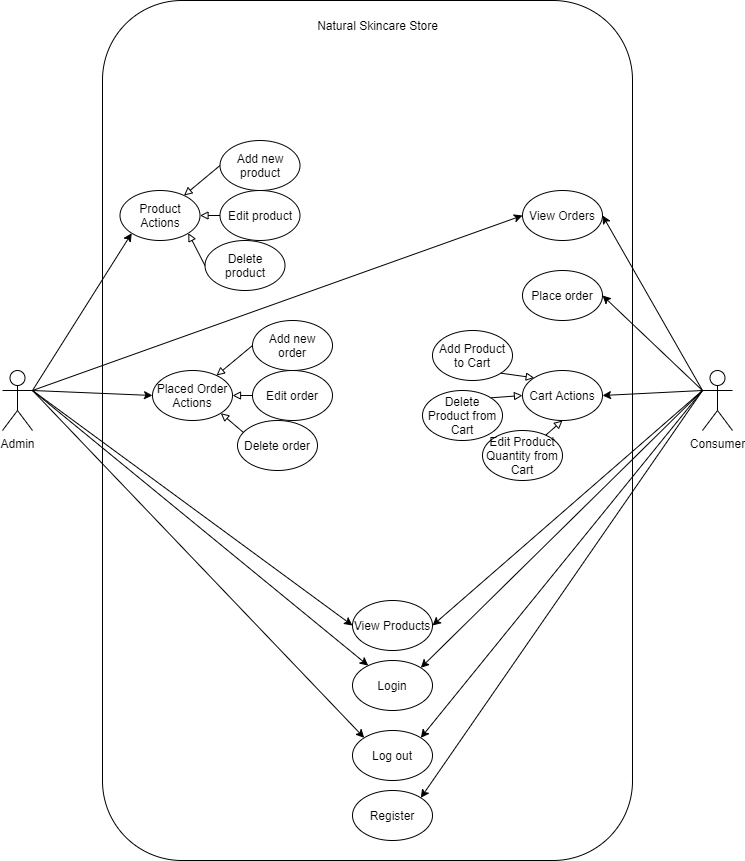

The diagram above was exported from draw.io. Its source (the exported page's mxGraphModel, read from the mxfile embedded in the PNG):
<mxGraphModel dx="1422" dy="1876" grid="1" gridSize="10" guides="1" tooltips="1" connect="1" arrows="1" fold="1" page="1" pageScale="1" pageWidth="850" pageHeight="1100" math="0" shadow="0">
  <root>
    <mxCell id="0" />
    <mxCell id="1" parent="0" />
    <mxCell id="vT4jp2XRpQVMigdccmMJ-1" value="" style="rounded=1;whiteSpace=wrap;html=1;" vertex="1" parent="1">
      <mxGeometry x="290" y="-90" width="530" height="860" as="geometry" />
    </mxCell>
    <mxCell id="vT4jp2XRpQVMigdccmMJ-2" value="Natural Skincare Store" style="text;html=1;strokeColor=none;fillColor=none;align=center;verticalAlign=middle;whiteSpace=wrap;rounded=0;" vertex="1" parent="1">
      <mxGeometry x="487.5" y="-80" width="155" height="30" as="geometry" />
    </mxCell>
    <mxCell id="vT4jp2XRpQVMigdccmMJ-3" value="Admin" style="shape=umlActor;verticalLabelPosition=bottom;verticalAlign=top;html=1;outlineConnect=0;" vertex="1" parent="1">
      <mxGeometry x="190" y="280" width="30" height="60" as="geometry" />
    </mxCell>
    <mxCell id="vT4jp2XRpQVMigdccmMJ-6" value="Consumer" style="shape=umlActor;verticalLabelPosition=bottom;verticalAlign=top;html=1;outlineConnect=0;" vertex="1" parent="1">
      <mxGeometry x="890" y="280" width="30" height="60" as="geometry" />
    </mxCell>
    <mxCell id="vT4jp2XRpQVMigdccmMJ-7" value="Login" style="ellipse;whiteSpace=wrap;html=1;" vertex="1" parent="1">
      <mxGeometry x="540" y="570" width="80" height="50" as="geometry" />
    </mxCell>
    <mxCell id="vT4jp2XRpQVMigdccmMJ-8" value="Register" style="ellipse;whiteSpace=wrap;html=1;" vertex="1" parent="1">
      <mxGeometry x="540" y="700" width="80" height="50" as="geometry" />
    </mxCell>
    <mxCell id="vT4jp2XRpQVMigdccmMJ-9" value="" style="endArrow=classic;html=1;rounded=0;entryX=1;entryY=0;entryDx=0;entryDy=0;exitX=0;exitY=0.3333333333333333;exitDx=0;exitDy=0;exitPerimeter=0;" edge="1" parent="1" source="vT4jp2XRpQVMigdccmMJ-6" target="vT4jp2XRpQVMigdccmMJ-7">
      <mxGeometry width="50" height="50" relative="1" as="geometry">
        <mxPoint x="400" y="390" as="sourcePoint" />
        <mxPoint x="450" y="340" as="targetPoint" />
      </mxGeometry>
    </mxCell>
    <mxCell id="vT4jp2XRpQVMigdccmMJ-10" value="" style="endArrow=classic;html=1;rounded=0;exitX=1;exitY=0.3333333333333333;exitDx=0;exitDy=0;exitPerimeter=0;" edge="1" parent="1" source="vT4jp2XRpQVMigdccmMJ-3" target="vT4jp2XRpQVMigdccmMJ-7">
      <mxGeometry width="50" height="50" relative="1" as="geometry">
        <mxPoint x="400" y="390" as="sourcePoint" />
        <mxPoint x="450" y="340" as="targetPoint" />
      </mxGeometry>
    </mxCell>
    <mxCell id="vT4jp2XRpQVMigdccmMJ-11" value="" style="endArrow=classic;html=1;rounded=0;exitX=0;exitY=0.3333333333333333;exitDx=0;exitDy=0;exitPerimeter=0;entryX=1;entryY=0;entryDx=0;entryDy=0;" edge="1" parent="1" source="vT4jp2XRpQVMigdccmMJ-6" target="vT4jp2XRpQVMigdccmMJ-8">
      <mxGeometry width="50" height="50" relative="1" as="geometry">
        <mxPoint x="400" y="390" as="sourcePoint" />
        <mxPoint x="450" y="340" as="targetPoint" />
      </mxGeometry>
    </mxCell>
    <mxCell id="vT4jp2XRpQVMigdccmMJ-14" value="View Products" style="ellipse;whiteSpace=wrap;html=1;" vertex="1" parent="1">
      <mxGeometry x="540" y="510" width="80" height="50" as="geometry" />
    </mxCell>
    <mxCell id="vT4jp2XRpQVMigdccmMJ-15" value="" style="endArrow=classic;html=1;rounded=0;exitX=1;exitY=0.3333333333333333;exitDx=0;exitDy=0;exitPerimeter=0;entryX=0;entryY=0.5;entryDx=0;entryDy=0;" edge="1" parent="1" source="vT4jp2XRpQVMigdccmMJ-3" target="vT4jp2XRpQVMigdccmMJ-14">
      <mxGeometry width="50" height="50" relative="1" as="geometry">
        <mxPoint x="530" y="360" as="sourcePoint" />
        <mxPoint x="580" y="310" as="targetPoint" />
      </mxGeometry>
    </mxCell>
    <mxCell id="vT4jp2XRpQVMigdccmMJ-16" value="" style="endArrow=classic;html=1;rounded=0;entryX=1;entryY=0.5;entryDx=0;entryDy=0;" edge="1" parent="1" target="vT4jp2XRpQVMigdccmMJ-14">
      <mxGeometry width="50" height="50" relative="1" as="geometry">
        <mxPoint x="890" y="300" as="sourcePoint" />
        <mxPoint x="580" y="310" as="targetPoint" />
      </mxGeometry>
    </mxCell>
    <mxCell id="vT4jp2XRpQVMigdccmMJ-18" value="Cart Actions" style="ellipse;whiteSpace=wrap;html=1;" vertex="1" parent="1">
      <mxGeometry x="710" y="280" width="80" height="50" as="geometry" />
    </mxCell>
    <mxCell id="vT4jp2XRpQVMigdccmMJ-19" value="" style="endArrow=classic;html=1;rounded=0;exitX=0;exitY=0.3333333333333333;exitDx=0;exitDy=0;exitPerimeter=0;entryX=1;entryY=0.5;entryDx=0;entryDy=0;" edge="1" parent="1" source="vT4jp2XRpQVMigdccmMJ-6" target="vT4jp2XRpQVMigdccmMJ-18">
      <mxGeometry width="50" height="50" relative="1" as="geometry">
        <mxPoint x="530" y="360" as="sourcePoint" />
        <mxPoint x="580" y="310" as="targetPoint" />
      </mxGeometry>
    </mxCell>
    <mxCell id="vT4jp2XRpQVMigdccmMJ-20" value="Add Product to Cart" style="ellipse;whiteSpace=wrap;html=1;" vertex="1" parent="1">
      <mxGeometry x="620" y="240" width="80" height="50" as="geometry" />
    </mxCell>
    <mxCell id="vT4jp2XRpQVMigdccmMJ-22" value="Delete Product from Cart" style="ellipse;whiteSpace=wrap;html=1;" vertex="1" parent="1">
      <mxGeometry x="610" y="300" width="80" height="50" as="geometry" />
    </mxCell>
    <mxCell id="vT4jp2XRpQVMigdccmMJ-23" value="Edit Product Quantity from Cart" style="ellipse;whiteSpace=wrap;html=1;" vertex="1" parent="1">
      <mxGeometry x="670" y="340" width="80" height="50" as="geometry" />
    </mxCell>
    <mxCell id="vT4jp2XRpQVMigdccmMJ-24" value="" style="endArrow=block;html=1;rounded=0;entryX=0.5;entryY=1;entryDx=0;entryDy=0;endFill=0;" edge="1" parent="1" source="vT4jp2XRpQVMigdccmMJ-23" target="vT4jp2XRpQVMigdccmMJ-18">
      <mxGeometry width="50" height="50" relative="1" as="geometry">
        <mxPoint x="530" y="340" as="sourcePoint" />
        <mxPoint x="580" y="290" as="targetPoint" />
      </mxGeometry>
    </mxCell>
    <mxCell id="vT4jp2XRpQVMigdccmMJ-25" value="" style="endArrow=block;html=1;rounded=0;entryX=0;entryY=0.5;entryDx=0;entryDy=0;exitX=1;exitY=0;exitDx=0;exitDy=0;endFill=0;" edge="1" parent="1" source="vT4jp2XRpQVMigdccmMJ-22" target="vT4jp2XRpQVMigdccmMJ-18">
      <mxGeometry width="50" height="50" relative="1" as="geometry">
        <mxPoint x="650" y="315" as="sourcePoint" />
        <mxPoint x="580" y="290" as="targetPoint" />
      </mxGeometry>
    </mxCell>
    <mxCell id="vT4jp2XRpQVMigdccmMJ-26" value="" style="endArrow=block;html=1;rounded=0;entryX=0;entryY=0;entryDx=0;entryDy=0;exitX=1;exitY=1;exitDx=0;exitDy=0;endFill=0;" edge="1" parent="1" source="vT4jp2XRpQVMigdccmMJ-20" target="vT4jp2XRpQVMigdccmMJ-18">
      <mxGeometry width="50" height="50" relative="1" as="geometry">
        <mxPoint x="530" y="340" as="sourcePoint" />
        <mxPoint x="580" y="290" as="targetPoint" />
        <Array as="points" />
      </mxGeometry>
    </mxCell>
    <mxCell id="vT4jp2XRpQVMigdccmMJ-28" value="Log out" style="ellipse;whiteSpace=wrap;html=1;" vertex="1" parent="1">
      <mxGeometry x="540" y="640" width="80" height="50" as="geometry" />
    </mxCell>
    <mxCell id="vT4jp2XRpQVMigdccmMJ-29" value="" style="endArrow=classic;html=1;rounded=0;entryX=1;entryY=0;entryDx=0;entryDy=0;" edge="1" parent="1" target="vT4jp2XRpQVMigdccmMJ-28">
      <mxGeometry width="50" height="50" relative="1" as="geometry">
        <mxPoint x="890" y="300" as="sourcePoint" />
        <mxPoint x="580" y="440" as="targetPoint" />
      </mxGeometry>
    </mxCell>
    <mxCell id="vT4jp2XRpQVMigdccmMJ-30" value="" style="endArrow=classic;html=1;rounded=0;exitX=1;exitY=0.3333333333333333;exitDx=0;exitDy=0;exitPerimeter=0;entryX=0;entryY=0;entryDx=0;entryDy=0;" edge="1" parent="1" source="vT4jp2XRpQVMigdccmMJ-3" target="vT4jp2XRpQVMigdccmMJ-28">
      <mxGeometry width="50" height="50" relative="1" as="geometry">
        <mxPoint x="530" y="490" as="sourcePoint" />
        <mxPoint x="580" y="440" as="targetPoint" />
      </mxGeometry>
    </mxCell>
    <mxCell id="vT4jp2XRpQVMigdccmMJ-32" value="Place order" style="ellipse;whiteSpace=wrap;html=1;" vertex="1" parent="1">
      <mxGeometry x="710" y="180" width="80" height="50" as="geometry" />
    </mxCell>
    <mxCell id="vT4jp2XRpQVMigdccmMJ-33" value="" style="endArrow=classic;html=1;rounded=0;entryX=1;entryY=0.5;entryDx=0;entryDy=0;endFill=1;" edge="1" parent="1" target="vT4jp2XRpQVMigdccmMJ-32">
      <mxGeometry width="50" height="50" relative="1" as="geometry">
        <mxPoint x="890" y="300" as="sourcePoint" />
        <mxPoint x="580" y="280" as="targetPoint" />
      </mxGeometry>
    </mxCell>
    <mxCell id="vT4jp2XRpQVMigdccmMJ-35" value="Placed Order Actions" style="ellipse;whiteSpace=wrap;html=1;" vertex="1" parent="1">
      <mxGeometry x="340" y="280" width="80" height="50" as="geometry" />
    </mxCell>
    <mxCell id="vT4jp2XRpQVMigdccmMJ-36" value="" style="endArrow=classic;html=1;rounded=0;entryX=0;entryY=0.5;entryDx=0;entryDy=0;" edge="1" parent="1" target="vT4jp2XRpQVMigdccmMJ-35">
      <mxGeometry width="50" height="50" relative="1" as="geometry">
        <mxPoint x="220" y="300" as="sourcePoint" />
        <mxPoint x="580" y="280" as="targetPoint" />
      </mxGeometry>
    </mxCell>
    <mxCell id="vT4jp2XRpQVMigdccmMJ-38" value="Add new order" style="ellipse;whiteSpace=wrap;html=1;" vertex="1" parent="1">
      <mxGeometry x="440" y="230" width="80" height="50" as="geometry" />
    </mxCell>
    <mxCell id="vT4jp2XRpQVMigdccmMJ-39" value="" style="endArrow=block;html=1;rounded=0;exitX=0;exitY=0.5;exitDx=0;exitDy=0;endFill=0;" edge="1" parent="1" source="vT4jp2XRpQVMigdccmMJ-38" target="vT4jp2XRpQVMigdccmMJ-35">
      <mxGeometry width="50" height="50" relative="1" as="geometry">
        <mxPoint x="530" y="330" as="sourcePoint" />
        <mxPoint x="580" y="280" as="targetPoint" />
      </mxGeometry>
    </mxCell>
    <mxCell id="vT4jp2XRpQVMigdccmMJ-41" value="Edit order" style="ellipse;whiteSpace=wrap;html=1;" vertex="1" parent="1">
      <mxGeometry x="440" y="280" width="80" height="50" as="geometry" />
    </mxCell>
    <mxCell id="vT4jp2XRpQVMigdccmMJ-42" value="" style="endArrow=block;html=1;rounded=0;exitX=0;exitY=0.5;exitDx=0;exitDy=0;entryX=1;entryY=0.5;entryDx=0;entryDy=0;endFill=0;" edge="1" parent="1" source="vT4jp2XRpQVMigdccmMJ-41" target="vT4jp2XRpQVMigdccmMJ-35">
      <mxGeometry width="50" height="50" relative="1" as="geometry">
        <mxPoint x="530" y="330" as="sourcePoint" />
        <mxPoint x="580" y="280" as="targetPoint" />
      </mxGeometry>
    </mxCell>
    <mxCell id="vT4jp2XRpQVMigdccmMJ-44" value="Delete order" style="ellipse;whiteSpace=wrap;html=1;" vertex="1" parent="1">
      <mxGeometry x="425" y="330" width="80" height="50" as="geometry" />
    </mxCell>
    <mxCell id="vT4jp2XRpQVMigdccmMJ-45" value="" style="endArrow=block;html=1;rounded=0;exitX=0.075;exitY=0.24;exitDx=0;exitDy=0;exitPerimeter=0;entryX=1;entryY=1;entryDx=0;entryDy=0;endFill=0;" edge="1" parent="1" source="vT4jp2XRpQVMigdccmMJ-44" target="vT4jp2XRpQVMigdccmMJ-35">
      <mxGeometry width="50" height="50" relative="1" as="geometry">
        <mxPoint x="530" y="340" as="sourcePoint" />
        <mxPoint x="580" y="290" as="targetPoint" />
      </mxGeometry>
    </mxCell>
    <mxCell id="vT4jp2XRpQVMigdccmMJ-47" value="View Orders" style="ellipse;whiteSpace=wrap;html=1;" vertex="1" parent="1">
      <mxGeometry x="710" y="100" width="80" height="50" as="geometry" />
    </mxCell>
    <mxCell id="vT4jp2XRpQVMigdccmMJ-48" value="" style="endArrow=classic;html=1;rounded=0;entryX=1;entryY=0.5;entryDx=0;entryDy=0;" edge="1" parent="1" target="vT4jp2XRpQVMigdccmMJ-47">
      <mxGeometry width="50" height="50" relative="1" as="geometry">
        <mxPoint x="890" y="300" as="sourcePoint" />
        <mxPoint x="480" y="390" as="targetPoint" />
      </mxGeometry>
    </mxCell>
    <mxCell id="vT4jp2XRpQVMigdccmMJ-49" value="" style="endArrow=classic;html=1;rounded=0;exitX=1;exitY=0.3333333333333333;exitDx=0;exitDy=0;exitPerimeter=0;entryX=0;entryY=0.5;entryDx=0;entryDy=0;" edge="1" parent="1" source="vT4jp2XRpQVMigdccmMJ-3" target="vT4jp2XRpQVMigdccmMJ-47">
      <mxGeometry width="50" height="50" relative="1" as="geometry">
        <mxPoint x="430" y="440" as="sourcePoint" />
        <mxPoint x="480" y="390" as="targetPoint" />
      </mxGeometry>
    </mxCell>
    <mxCell id="vT4jp2XRpQVMigdccmMJ-52" value="Product Actions" style="ellipse;whiteSpace=wrap;html=1;" vertex="1" parent="1">
      <mxGeometry x="307.5" y="100" width="80" height="50" as="geometry" />
    </mxCell>
    <mxCell id="vT4jp2XRpQVMigdccmMJ-53" value="Add new product" style="ellipse;whiteSpace=wrap;html=1;" vertex="1" parent="1">
      <mxGeometry x="407.5" y="50" width="80" height="50" as="geometry" />
    </mxCell>
    <mxCell id="vT4jp2XRpQVMigdccmMJ-54" value="Edit product" style="ellipse;whiteSpace=wrap;html=1;" vertex="1" parent="1">
      <mxGeometry x="407.5" y="100" width="80" height="50" as="geometry" />
    </mxCell>
    <mxCell id="vT4jp2XRpQVMigdccmMJ-55" value="Delete product" style="ellipse;whiteSpace=wrap;html=1;" vertex="1" parent="1">
      <mxGeometry x="392.5" y="150" width="80" height="50" as="geometry" />
    </mxCell>
    <mxCell id="vT4jp2XRpQVMigdccmMJ-56" value="" style="endArrow=block;html=1;rounded=0;exitX=0;exitY=0.5;exitDx=0;exitDy=0;endFill=0;" edge="1" parent="1" source="vT4jp2XRpQVMigdccmMJ-53" target="vT4jp2XRpQVMigdccmMJ-52">
      <mxGeometry width="50" height="50" relative="1" as="geometry">
        <mxPoint x="450" y="265" as="sourcePoint" />
        <mxPoint x="414.00000000000136" y="294.9999999999991" as="targetPoint" />
      </mxGeometry>
    </mxCell>
    <mxCell id="vT4jp2XRpQVMigdccmMJ-57" value="" style="endArrow=block;html=1;rounded=0;exitX=0;exitY=0.5;exitDx=0;exitDy=0;endFill=0;entryX=1;entryY=0.5;entryDx=0;entryDy=0;" edge="1" parent="1" source="vT4jp2XRpQVMigdccmMJ-54" target="vT4jp2XRpQVMigdccmMJ-52">
      <mxGeometry width="50" height="50" relative="1" as="geometry">
        <mxPoint x="460" y="275" as="sourcePoint" />
        <mxPoint x="424.00000000000136" y="304.9999999999991" as="targetPoint" />
      </mxGeometry>
    </mxCell>
    <mxCell id="vT4jp2XRpQVMigdccmMJ-58" value="" style="endArrow=block;html=1;rounded=0;exitX=0;exitY=0.5;exitDx=0;exitDy=0;endFill=0;entryX=1;entryY=1;entryDx=0;entryDy=0;" edge="1" parent="1" source="vT4jp2XRpQVMigdccmMJ-55" target="vT4jp2XRpQVMigdccmMJ-52">
      <mxGeometry width="50" height="50" relative="1" as="geometry">
        <mxPoint x="470" y="285" as="sourcePoint" />
        <mxPoint x="434.00000000000136" y="314.9999999999991" as="targetPoint" />
      </mxGeometry>
    </mxCell>
    <mxCell id="vT4jp2XRpQVMigdccmMJ-59" value="" style="endArrow=classic;html=1;rounded=0;exitX=1;exitY=0.3333333333333333;exitDx=0;exitDy=0;exitPerimeter=0;entryX=0;entryY=1;entryDx=0;entryDy=0;" edge="1" parent="1" source="vT4jp2XRpQVMigdccmMJ-3" target="vT4jp2XRpQVMigdccmMJ-52">
      <mxGeometry width="50" height="50" relative="1" as="geometry">
        <mxPoint x="430" y="440" as="sourcePoint" />
        <mxPoint x="480" y="390" as="targetPoint" />
      </mxGeometry>
    </mxCell>
  </root>
</mxGraphModel>